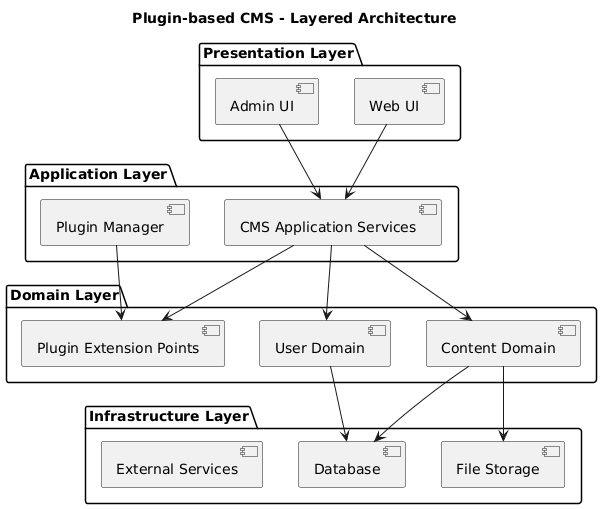

The diagram above was rendered by PlantUML. Its source (embedded in the PNG):
@startuml
title Plugin-based CMS - Layered Architecture

package "Presentation Layer" {
  [Web UI]
  [Admin UI]
}

package "Application Layer" {
  [CMS Application Services]
  [Plugin Manager]
}

package "Domain Layer" {
  [Content Domain]
  [User Domain]
  [Plugin Extension Points]
}

package "Infrastructure Layer" {
  [Database]
  [File Storage]
  [External Services]
}

[Web UI] --> [CMS Application Services]
[Admin UI] --> [CMS Application Services]

[CMS Application Services] --> [Content Domain]
[CMS Application Services] --> [User Domain]
[CMS Application Services] --> [Plugin Extension Points]

[Plugin Manager] --> [Plugin Extension Points]

[Content Domain] --> [Database]
[User Domain] --> [Database]
[Content Domain] --> [File Storage]
@enduml